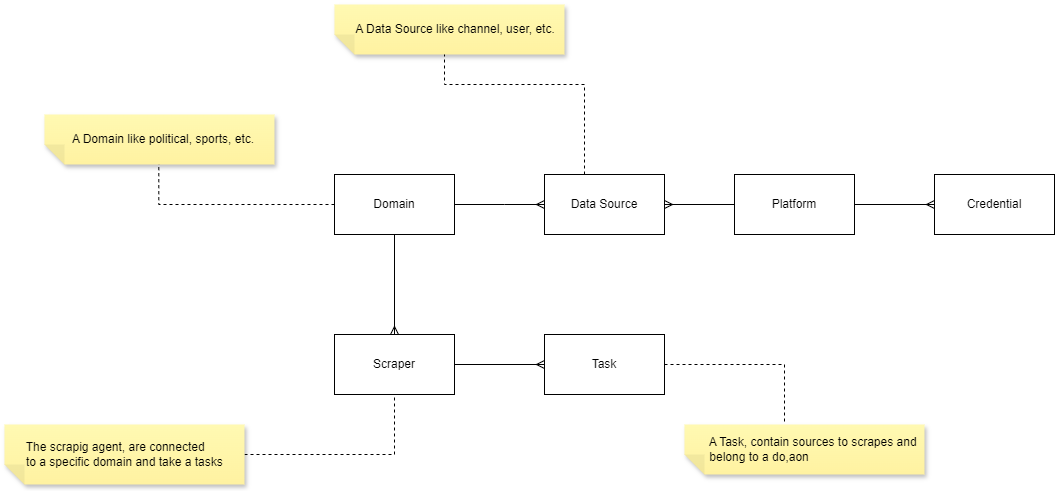

The diagram above was exported from draw.io. Its source (the exported page's mxGraphModel, read from the mxfile embedded in the PNG):
<mxGraphModel dx="1644" dy="518" grid="1" gridSize="10" guides="1" tooltips="1" connect="1" arrows="1" fold="1" page="1" pageScale="1" pageWidth="850" pageHeight="1100" math="0" shadow="0">
  <root>
    <mxCell id="0" />
    <mxCell id="1" parent="0" />
    <mxCell id="oBuQa49dZK_YYX83tXYS-5" style="edgeStyle=orthogonalEdgeStyle;rounded=0;orthogonalLoop=1;jettySize=auto;html=1;entryX=0;entryY=0.5;entryDx=0;entryDy=0;endArrow=ERmany;endFill=0;" parent="1" source="oBuQa49dZK_YYX83tXYS-1" target="oBuQa49dZK_YYX83tXYS-4" edge="1">
      <mxGeometry relative="1" as="geometry">
        <Array as="points">
          <mxPoint x="450" y="260" />
          <mxPoint x="450" y="260" />
        </Array>
      </mxGeometry>
    </mxCell>
    <mxCell id="oBuQa49dZK_YYX83tXYS-1" value="Domain" style="rounded=0;whiteSpace=wrap;html=1;" parent="1" vertex="1">
      <mxGeometry x="280" y="230" width="120" height="60" as="geometry" />
    </mxCell>
    <mxCell id="oBuQa49dZK_YYX83tXYS-9" style="edgeStyle=orthogonalEdgeStyle;rounded=0;orthogonalLoop=1;jettySize=auto;html=1;endArrow=ERmany;endFill=0;" parent="1" source="oBuQa49dZK_YYX83tXYS-3" target="oBuQa49dZK_YYX83tXYS-8" edge="1">
      <mxGeometry relative="1" as="geometry" />
    </mxCell>
    <mxCell id="oBuQa49dZK_YYX83tXYS-3" value="Platform" style="rounded=0;whiteSpace=wrap;html=1;" parent="1" vertex="1">
      <mxGeometry x="680" y="230" width="120" height="60" as="geometry" />
    </mxCell>
    <mxCell id="oBuQa49dZK_YYX83tXYS-6" style="edgeStyle=orthogonalEdgeStyle;rounded=0;orthogonalLoop=1;jettySize=auto;html=1;exitX=1;exitY=0.5;exitDx=0;exitDy=0;endArrow=none;startFill=0;startArrow=ERmany;" parent="1" source="oBuQa49dZK_YYX83tXYS-4" target="oBuQa49dZK_YYX83tXYS-3" edge="1">
      <mxGeometry relative="1" as="geometry" />
    </mxCell>
    <mxCell id="oBuQa49dZK_YYX83tXYS-4" value="Data Source" style="rounded=0;whiteSpace=wrap;html=1;" parent="1" vertex="1">
      <mxGeometry x="490" y="230" width="120" height="60" as="geometry" />
    </mxCell>
    <mxCell id="oBuQa49dZK_YYX83tXYS-8" value="Credential" style="rounded=0;whiteSpace=wrap;html=1;" parent="1" vertex="1">
      <mxGeometry x="880" y="230" width="120" height="60" as="geometry" />
    </mxCell>
    <mxCell id="oBuQa49dZK_YYX83tXYS-10" value="Task" style="rounded=0;whiteSpace=wrap;html=1;" parent="1" vertex="1">
      <mxGeometry x="490" y="390" width="120" height="60" as="geometry" />
    </mxCell>
    <mxCell id="oBuQa49dZK_YYX83tXYS-13" style="edgeStyle=orthogonalEdgeStyle;rounded=0;orthogonalLoop=1;jettySize=auto;html=1;endArrow=none;startFill=0;startArrow=ERmany;" parent="1" source="oBuQa49dZK_YYX83tXYS-12" target="oBuQa49dZK_YYX83tXYS-1" edge="1">
      <mxGeometry relative="1" as="geometry" />
    </mxCell>
    <mxCell id="oBuQa49dZK_YYX83tXYS-14" style="edgeStyle=orthogonalEdgeStyle;rounded=0;orthogonalLoop=1;jettySize=auto;html=1;exitX=1;exitY=0.5;exitDx=0;exitDy=0;endArrow=ERmany;endFill=0;" parent="1" source="oBuQa49dZK_YYX83tXYS-12" target="oBuQa49dZK_YYX83tXYS-10" edge="1">
      <mxGeometry relative="1" as="geometry">
        <Array as="points" />
      </mxGeometry>
    </mxCell>
    <mxCell id="oBuQa49dZK_YYX83tXYS-12" value="Scraper" style="rounded=0;whiteSpace=wrap;html=1;" parent="1" vertex="1">
      <mxGeometry x="280" y="390" width="120" height="60" as="geometry" />
    </mxCell>
    <mxCell id="ExPfziakMb4Mv9563HQr-11" style="edgeStyle=orthogonalEdgeStyle;rounded=0;orthogonalLoop=1;jettySize=auto;html=1;endArrow=none;startFill=0;dashed=1;" parent="1" source="RZb9ln5fDCh2Zn4Isq-3-1" target="oBuQa49dZK_YYX83tXYS-12" edge="1">
      <mxGeometry relative="1" as="geometry" />
    </mxCell>
    <mxCell id="RZb9ln5fDCh2Zn4Isq-3-1" value="&lt;span style=&quot;background-color: transparent; color: light-dark(rgb(0, 0, 0), rgb(237, 237, 237)); text-wrap-mode: nowrap;&quot;&gt;&amp;nbsp; &amp;nbsp; &amp;nbsp; The scrapig agent,&amp;nbsp;&lt;/span&gt;&lt;span style=&quot;background-color: transparent; color: light-dark(rgb(0, 0, 0), rgb(255, 255, 255)); text-wrap-mode: nowrap;&quot;&gt;are&amp;nbsp;&lt;/span&gt;&lt;span style=&quot;background-color: transparent; color: light-dark(rgb(0, 0, 0), rgb(255, 255, 255)); text-wrap-mode: nowrap;&quot;&gt;connected&lt;/span&gt;&lt;div&gt;&lt;span style=&quot;background-color: transparent; color: light-dark(rgb(0, 0, 0), rgb(255, 255, 255)); text-wrap-mode: nowrap;&quot;&gt;&amp;nbsp; &amp;nbsp; &amp;nbsp; to a specific domain&amp;nbsp;&lt;/span&gt;&lt;span style=&quot;background-color: transparent; color: light-dark(rgb(0, 0, 0), rgb(255, 255, 255)); text-wrap-mode: nowrap;&quot;&gt;and take a tasks&amp;nbsp;&lt;/span&gt;&lt;/div&gt;" style="shape=note;whiteSpace=wrap;html=1;backgroundOutline=1;fontColor=#000000;darkOpacity=0.05;fillColor=#FFF9B2;strokeColor=none;fillStyle=solid;direction=west;gradientDirection=north;gradientColor=#FFF2A1;shadow=1;size=20;pointerEvents=1;align=left;" vertex="1" parent="1">
      <mxGeometry x="-50" y="480" width="240" height="60" as="geometry" />
    </mxCell>
    <mxCell id="RZb9ln5fDCh2Zn4Isq-3-4" value="" style="edgeStyle=orthogonalEdgeStyle;rounded=0;orthogonalLoop=1;jettySize=auto;html=1;entryX=0.503;entryY=0.9;entryDx=0;entryDy=0;entryPerimeter=0;endArrow=none;startFill=0;dashed=1;" edge="1" parent="1" source="oBuQa49dZK_YYX83tXYS-1" target="RZb9ln5fDCh2Zn4Isq-3-3">
      <mxGeometry relative="1" as="geometry">
        <mxPoint x="340" y="230" as="sourcePoint" />
        <mxPoint x="166" y="146" as="targetPoint" />
        <Array as="points">
          <mxPoint x="104" y="260" />
        </Array>
      </mxGeometry>
    </mxCell>
    <mxCell id="RZb9ln5fDCh2Zn4Isq-3-3" value="&lt;span style=&quot;text-wrap-mode: nowrap;&quot;&gt;&amp;nbsp; &amp;nbsp; &amp;nbsp; &amp;nbsp; A Domain like political, sports, etc.&amp;nbsp;&lt;/span&gt;" style="shape=note;whiteSpace=wrap;html=1;backgroundOutline=1;fontColor=#000000;darkOpacity=0.05;fillColor=#FFF9B2;strokeColor=none;fillStyle=solid;direction=west;gradientDirection=north;gradientColor=#FFF2A1;shadow=1;size=20;pointerEvents=1;align=left;" vertex="1" parent="1">
      <mxGeometry x="-10" y="170" width="230" height="50" as="geometry" />
    </mxCell>
    <mxCell id="RZb9ln5fDCh2Zn4Isq-3-5" value="&lt;span style=&quot;text-wrap-mode: nowrap;&quot;&gt;&amp;nbsp; &amp;nbsp; &amp;nbsp; A Data Source like channel, user, etc.&lt;/span&gt;" style="shape=note;whiteSpace=wrap;html=1;backgroundOutline=1;fontColor=#000000;darkOpacity=0.05;fillColor=#FFF9B2;strokeColor=none;fillStyle=solid;direction=west;gradientDirection=north;gradientColor=#FFF2A1;shadow=1;size=20;pointerEvents=1;align=left;" vertex="1" parent="1">
      <mxGeometry x="280" y="60" width="230" height="50" as="geometry" />
    </mxCell>
    <mxCell id="RZb9ln5fDCh2Zn4Isq-3-6" value="" style="edgeStyle=orthogonalEdgeStyle;rounded=0;orthogonalLoop=1;jettySize=auto;html=1;endArrow=none;startFill=0;dashed=1;" edge="1" parent="1" source="oBuQa49dZK_YYX83tXYS-4" target="RZb9ln5fDCh2Zn4Isq-3-5">
      <mxGeometry relative="1" as="geometry">
        <mxPoint x="550" y="241" as="sourcePoint" />
        <mxPoint x="124" y="135" as="targetPoint" />
        <Array as="points">
          <mxPoint x="530" y="140" />
          <mxPoint x="390" y="140" />
        </Array>
      </mxGeometry>
    </mxCell>
    <mxCell id="RZb9ln5fDCh2Zn4Isq-3-10" value="&lt;span style=&quot;text-wrap-mode: nowrap;&quot;&gt;&amp;nbsp; &amp;nbsp; &amp;nbsp; &amp;nbsp;A Task, contain sources to scrapes and&lt;/span&gt;&lt;div&gt;&lt;span style=&quot;text-wrap-mode: nowrap;&quot;&gt;&amp;nbsp; &amp;nbsp; &amp;nbsp; &amp;nbsp;belong to a do,aon&lt;/span&gt;&lt;/div&gt;" style="shape=note;whiteSpace=wrap;html=1;backgroundOutline=1;fontColor=#000000;darkOpacity=0.05;fillColor=#FFF9B2;strokeColor=none;fillStyle=solid;direction=west;gradientDirection=north;gradientColor=#FFF2A1;shadow=1;size=20;pointerEvents=1;align=left;" vertex="1" parent="1">
      <mxGeometry x="630" y="480" width="240" height="50" as="geometry" />
    </mxCell>
    <mxCell id="RZb9ln5fDCh2Zn4Isq-3-11" value="" style="edgeStyle=orthogonalEdgeStyle;rounded=0;orthogonalLoop=1;jettySize=auto;html=1;endArrow=none;startFill=0;dashed=1;" edge="1" parent="1" source="oBuQa49dZK_YYX83tXYS-10" target="RZb9ln5fDCh2Zn4Isq-3-10">
      <mxGeometry relative="1" as="geometry">
        <mxPoint x="290" y="270" as="sourcePoint" />
        <mxPoint x="114" y="185" as="targetPoint" />
        <Array as="points">
          <mxPoint x="730" y="420" />
        </Array>
      </mxGeometry>
    </mxCell>
  </root>
</mxGraphModel>